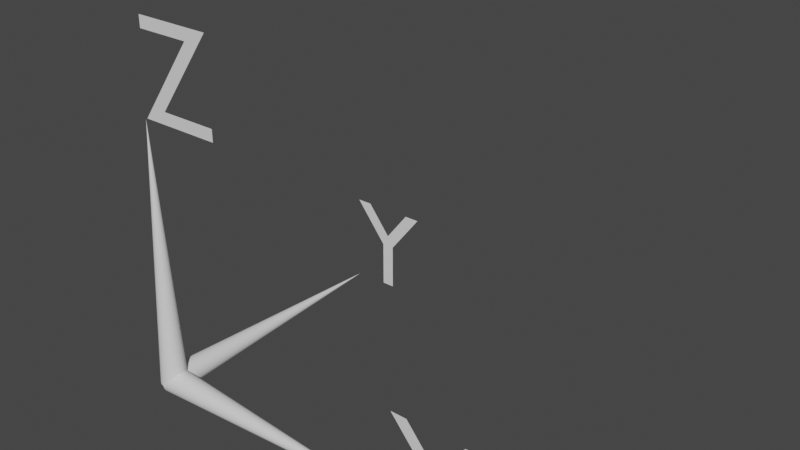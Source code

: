 # Source: XYZ.blend  (saved by Blender 3.0.42; exported with 4.5.12 LTS)
import bpy
from mathutils import Matrix  # noqa: F401  (used for matrix-valued properties, if any)

bpy.ops.wm.read_factory_settings(use_empty=True)
scene = bpy.context.scene
scene.name = 'Scene'

# ---- collections
col_collection = bpy.data.collections.new('Collection'); scene.collection.children.link(col_collection)

# ---- world
world_world = bpy.data.worlds.new('World'); scene.world = world_world
world_world.use_nodes = True; world_world.node_tree.nodes.clear()
_N = world_world.node_tree.nodes; _L = world_world.node_tree.links
n0 = _N.new('ShaderNodeOutputWorld'); n0.name = 'World Output'; n0.location = (300, 300)
n1 = _N.new('ShaderNodeBackground'); n1.name = 'Background'; n1.location = (10, 300)
n1.inputs[0].default_value = (0.05088, 0.05088, 0.05088, 1.0)
_L.new(n1.outputs[0], n0.inputs[0])
n0.is_active_output = True
world_world.color = (0.05088, 0.05088, 0.05088)
world_world.use_sun_shadow = False
world_world.sun_shadow_jitter_overblur = 0.0

# ---- meshes
me_cone_001 = bpy.data.meshes.new('Cone.001')
me_cone_001.from_pydata([(0.0, 1.0, -0.009143), (0.1951, 0.9808, -0.009143), (0.3827, 0.9239, -0.009143), (0.5556, 0.8315, -0.009143), (0.7071, 0.7071, -0.009143), (0.8315, 0.5556, -0.009143), (0.9239, 0.3827, -0.009143), (0.9808, 0.1951, -0.009143), (1.0, -4.371e-08, -0.009143), (0.9808, -0.1951, -0.009143), (0.9239, -0.3827, -0.009143), (0.8315, -0.5556, -0.009143), (0.7071, -0.7071, -0.009143), (0.5556, -0.8315, -0.009143), (0.3827, -0.9239, -0.009143), (0.1951, -0.9808, -0.009143), (-8.742e-08, -1.0, -0.009143), (-0.1951, -0.9808, -0.009143), (-0.3827, -0.9239, -0.009143), (-0.5556, -0.8315, -0.009143), (-0.7071, -0.7071, -0.009143), (-0.8315, -0.5556, -0.009143), (-0.9239, -0.3827, -0.009143), (-0.9808, -0.1951, -0.009143), (-1.0, 1.192e-08, -0.009143), (-0.9808, 0.1951, -0.009143), (-0.9239, 0.3827, -0.009143), (-0.8315, 0.5556, -0.009143), (-0.7071, 0.7071, -0.009143), (-0.5556, 0.8315, -0.009143), (-0.3827, 0.9239, -0.009143), (-0.1951, 0.9808, -0.009143), (0.0, 0.0, 1.991)], [], [(0, 32, 1), (1, 32, 2), (2, 32, 3), (3, 32, 4), (4, 32, 5), (5, 32, 6), (6, 32, 7), (7, 32, 8), (8, 32, 9), (9, 32, 10), (10, 32, 11), (11, 32, 12), (12, 32, 13), (13, 32, 14), (14, 32, 15), (15, 32, 16), (16, 32, 17), (17, 32, 18), (18, 32, 19), (19, 32, 20), (20, 32, 21), (21, 32, 22), (22, 32, 23), (23, 32, 24), (24, 32, 25), (25, 32, 26), (26, 32, 27), (27, 32, 28), (28, 32, 29), (29, 32, 30), (0, 1, 2, 3, 4, 5, 6, 7, 8, 9, 10, 11, 12, 13, 14, 15, 16, 17, 18, 19, 20, 21, 22, 23, 24, 25, 26, 27, 28, 29, 30, 31), (30, 32, 31), (31, 32, 0)])
_uv = me_cone_001.uv_layers.new(name='UVMap')
_uv.uv.foreach_set('vector', [0.25, 0.49, 0.25, 0.25, 0.2968, 0.4854, 0.2968, 0.4854, 0.25, 0.25, 0.3418, 0.4717, 0.3418, 0.4717, 0.25, 0.25, 0.3833, 0.4496, 0.3833, 0.4496, 0.25, 0.25, 0.4197, 0.4197, 0.4197, 0.4197, 0.25, 0.25, 0.4496, 0.3833, 0.4496, 0.3833, 0.25, 0.25, 0.4717, 0.3418, 0.4717, 0.3418, 0.25, 0.25, 0.4854, 0.2968, 0.4854, 0.2968, 0.25, 0.25, 0.49, 0.25, 0.49, 0.25, 0.25, 0.25, 0.4854, 0.2032, 0.4854, 0.2032, 0.25, 0.25, 0.4717, 0.1582, 0.4717, 0.1582, 0.25, 0.25, 0.4496, 0.1167, 0.4496, 0.1167, 0.25, 0.25, 0.4197, 0.08029, 0.4197, 0.08029, 0.25, 0.25, 0.3833, 0.05045, 0.3833, 0.05045, 0.25, 0.25, 0.3418, 0.02827, 0.3418, 0.02827, 0.25, 0.25, 0.2968, 0.01461, 0.2968, 0.01461, 0.25, 0.25, 0.25, 0.01, 0.25, 0.01, 0.25, 0.25, 0.2032, 0.01461, 0.2032, 0.01461, 0.25, 0.25, 0.1582, 0.02827, 0.1582, 0.02827, 0.25, 0.25, 0.1167, 0.05045, 0.1167, 0.05045, 0.25, 0.25, 0.08029, 0.08029, 0.08029, 0.08029, 0.25, 0.25, 0.05045, 0.1167, 0.05045, 0.1167, 0.25, 0.25, 0.02827, 0.1582, 0.02827, 0.1582, 0.25, 0.25, 0.01461, 0.2032, 0.01461, 0.2032, 0.25, 0.25, 0.01, 0.25, 0.01, 0.25, 0.25, 0.25, 0.01461, 0.2968, 0.01461, 0.2968, 0.25, 0.25, 0.02827, 0.3418, 0.02827, 0.3418, 0.25, 0.25, 0.05045, 0.3833, 0.05045, 0.3833, 0.25, 0.25, 0.08029, 0.4197, 0.08029, 0.4197, 0.25, 0.25, 0.1167, 0.4496, 0.1167, 0.4496, 0.25, 0.25, 0.1582, 0.4717, 0.75, 0.49, 0.7968, 0.4854, 0.8418, 0.4717, 0.8833, 0.4496, 0.9197, 0.4197, 0.9496, 0.3833, 0.9717, 0.3418, 0.9854, 0.2968, 0.99, 0.25, 0.9854, 0.2032, 0.9717, 0.1582, 0.9496, 0.1167, 0.9197, 0.08029, 0.8833, 0.05045, 0.8418, 0.02827, 0.7968, 0.01461, 0.75, 0.01, 0.7032, 0.01461, 0.6582, 0.02827, 0.6167, 0.05045, 0.5803, 0.08029, 0.5504, 0.1167, 0.5283, 0.1582, 0.5146, 0.2032, 0.51, 0.25, 0.5146, 0.2968, 0.5283, 0.3418, 0.5504, 0.3833, 0.5803, 0.4197, 0.6167, 0.4496, 0.6582, 0.4717, 0.7032, 0.4854, 0.1582, 0.4717, 0.25, 0.25, 0.2032, 0.4854, 0.2032, 0.4854, 0.25, 0.25, 0.25, 0.49])
me_cone_001.use_remesh_fix_poles = True
me_cone_001.use_remesh_preserve_attributes = False
me_cone_001.update()
me_cone_002 = bpy.data.meshes.new('Cone.002')
me_cone_002.from_pydata([(0.0, 1.0, -0.009143), (0.1951, 0.9808, -0.009143), (0.3827, 0.9239, -0.009143), (0.5556, 0.8315, -0.009143), (0.7071, 0.7071, -0.009143), (0.8315, 0.5556, -0.009143), (0.9239, 0.3827, -0.009143), (0.9808, 0.1951, -0.009143), (1.0, -4.371e-08, -0.009143), (0.9808, -0.1951, -0.009143), (0.9239, -0.3827, -0.009143), (0.8315, -0.5556, -0.009143), (0.7071, -0.7071, -0.009143), (0.5556, -0.8315, -0.009143), (0.3827, -0.9239, -0.009143), (0.1951, -0.9808, -0.009143), (-8.742e-08, -1.0, -0.009143), (-0.1951, -0.9808, -0.009143), (-0.3827, -0.9239, -0.009143), (-0.5556, -0.8315, -0.009143), (-0.7071, -0.7071, -0.009143), (-0.8315, -0.5556, -0.009143), (-0.9239, -0.3827, -0.009143), (-0.9808, -0.1951, -0.009143), (-1.0, 1.192e-08, -0.009143), (-0.9808, 0.1951, -0.009143), (-0.9239, 0.3827, -0.009143), (-0.8315, 0.5556, -0.009143), (-0.7071, 0.7071, -0.009143), (-0.5556, 0.8315, -0.009143), (-0.3827, 0.9239, -0.009143), (-0.1951, 0.9808, -0.009143), (0.0, 0.0, 1.991)], [], [(0, 32, 1), (1, 32, 2), (2, 32, 3), (3, 32, 4), (4, 32, 5), (5, 32, 6), (6, 32, 7), (7, 32, 8), (8, 32, 9), (9, 32, 10), (10, 32, 11), (11, 32, 12), (12, 32, 13), (13, 32, 14), (14, 32, 15), (15, 32, 16), (16, 32, 17), (17, 32, 18), (18, 32, 19), (19, 32, 20), (20, 32, 21), (21, 32, 22), (22, 32, 23), (23, 32, 24), (24, 32, 25), (25, 32, 26), (26, 32, 27), (27, 32, 28), (28, 32, 29), (29, 32, 30), (0, 1, 2, 3, 4, 5, 6, 7, 8, 9, 10, 11, 12, 13, 14, 15, 16, 17, 18, 19, 20, 21, 22, 23, 24, 25, 26, 27, 28, 29, 30, 31), (30, 32, 31), (31, 32, 0)])
_uv = me_cone_002.uv_layers.new(name='UVMap')
_uv.uv.foreach_set('vector', [0.25, 0.49, 0.25, 0.25, 0.2968, 0.4854, 0.2968, 0.4854, 0.25, 0.25, 0.3418, 0.4717, 0.3418, 0.4717, 0.25, 0.25, 0.3833, 0.4496, 0.3833, 0.4496, 0.25, 0.25, 0.4197, 0.4197, 0.4197, 0.4197, 0.25, 0.25, 0.4496, 0.3833, 0.4496, 0.3833, 0.25, 0.25, 0.4717, 0.3418, 0.4717, 0.3418, 0.25, 0.25, 0.4854, 0.2968, 0.4854, 0.2968, 0.25, 0.25, 0.49, 0.25, 0.49, 0.25, 0.25, 0.25, 0.4854, 0.2032, 0.4854, 0.2032, 0.25, 0.25, 0.4717, 0.1582, 0.4717, 0.1582, 0.25, 0.25, 0.4496, 0.1167, 0.4496, 0.1167, 0.25, 0.25, 0.4197, 0.08029, 0.4197, 0.08029, 0.25, 0.25, 0.3833, 0.05045, 0.3833, 0.05045, 0.25, 0.25, 0.3418, 0.02827, 0.3418, 0.02827, 0.25, 0.25, 0.2968, 0.01461, 0.2968, 0.01461, 0.25, 0.25, 0.25, 0.01, 0.25, 0.01, 0.25, 0.25, 0.2032, 0.01461, 0.2032, 0.01461, 0.25, 0.25, 0.1582, 0.02827, 0.1582, 0.02827, 0.25, 0.25, 0.1167, 0.05045, 0.1167, 0.05045, 0.25, 0.25, 0.08029, 0.08029, 0.08029, 0.08029, 0.25, 0.25, 0.05045, 0.1167, 0.05045, 0.1167, 0.25, 0.25, 0.02827, 0.1582, 0.02827, 0.1582, 0.25, 0.25, 0.01461, 0.2032, 0.01461, 0.2032, 0.25, 0.25, 0.01, 0.25, 0.01, 0.25, 0.25, 0.25, 0.01461, 0.2968, 0.01461, 0.2968, 0.25, 0.25, 0.02827, 0.3418, 0.02827, 0.3418, 0.25, 0.25, 0.05045, 0.3833, 0.05045, 0.3833, 0.25, 0.25, 0.08029, 0.4197, 0.08029, 0.4197, 0.25, 0.25, 0.1167, 0.4496, 0.1167, 0.4496, 0.25, 0.25, 0.1582, 0.4717, 0.75, 0.49, 0.7968, 0.4854, 0.8418, 0.4717, 0.8833, 0.4496, 0.9197, 0.4197, 0.9496, 0.3833, 0.9717, 0.3418, 0.9854, 0.2968, 0.99, 0.25, 0.9854, 0.2032, 0.9717, 0.1582, 0.9496, 0.1167, 0.9197, 0.08029, 0.8833, 0.05045, 0.8418, 0.02827, 0.7968, 0.01461, 0.75, 0.01, 0.7032, 0.01461, 0.6582, 0.02827, 0.6167, 0.05045, 0.5803, 0.08029, 0.5504, 0.1167, 0.5283, 0.1582, 0.5146, 0.2032, 0.51, 0.25, 0.5146, 0.2968, 0.5283, 0.3418, 0.5504, 0.3833, 0.5803, 0.4197, 0.6167, 0.4496, 0.6582, 0.4717, 0.7032, 0.4854, 0.1582, 0.4717, 0.25, 0.25, 0.2032, 0.4854, 0.2032, 0.4854, 0.25, 0.25, 0.25, 0.49])
me_cone_002.use_remesh_fix_poles = True
me_cone_002.use_remesh_preserve_attributes = False
me_cone_002.update()
me_cone_003 = bpy.data.meshes.new('Cone.003')
me_cone_003.from_pydata([(0.0, 1.0, -0.009143), (0.1951, 0.9808, -0.009143), (0.3827, 0.9239, -0.009143), (0.5556, 0.8315, -0.009143), (0.7071, 0.7071, -0.009143), (0.8315, 0.5556, -0.009143), (0.9239, 0.3827, -0.009143), (0.9808, 0.1951, -0.009143), (1.0, -4.371e-08, -0.009143), (0.9808, -0.1951, -0.009143), (0.9239, -0.3827, -0.009143), (0.8315, -0.5556, -0.009143), (0.7071, -0.7071, -0.009143), (0.5556, -0.8315, -0.009143), (0.3827, -0.9239, -0.009143), (0.1951, -0.9808, -0.009143), (-8.742e-08, -1.0, -0.009143), (-0.1951, -0.9808, -0.009143), (-0.3827, -0.9239, -0.009143), (-0.5556, -0.8315, -0.009143), (-0.7071, -0.7071, -0.009143), (-0.8315, -0.5556, -0.009143), (-0.9239, -0.3827, -0.009143), (-0.9808, -0.1951, -0.009143), (-1.0, 1.192e-08, -0.009143), (-0.9808, 0.1951, -0.009143), (-0.9239, 0.3827, -0.009143), (-0.8315, 0.5556, -0.009143), (-0.7071, 0.7071, -0.009143), (-0.5556, 0.8315, -0.009143), (-0.3827, 0.9239, -0.009143), (-0.1951, 0.9808, -0.009143), (0.0, 0.0, 1.991)], [], [(0, 32, 1), (1, 32, 2), (2, 32, 3), (3, 32, 4), (4, 32, 5), (5, 32, 6), (6, 32, 7), (7, 32, 8), (8, 32, 9), (9, 32, 10), (10, 32, 11), (11, 32, 12), (12, 32, 13), (13, 32, 14), (14, 32, 15), (15, 32, 16), (16, 32, 17), (17, 32, 18), (18, 32, 19), (19, 32, 20), (20, 32, 21), (21, 32, 22), (22, 32, 23), (23, 32, 24), (24, 32, 25), (25, 32, 26), (26, 32, 27), (27, 32, 28), (28, 32, 29), (29, 32, 30), (0, 1, 2, 3, 4, 5, 6, 7, 8, 9, 10, 11, 12, 13, 14, 15, 16, 17, 18, 19, 20, 21, 22, 23, 24, 25, 26, 27, 28, 29, 30, 31), (30, 32, 31), (31, 32, 0)])
_uv = me_cone_003.uv_layers.new(name='UVMap')
_uv.uv.foreach_set('vector', [0.25, 0.49, 0.25, 0.25, 0.2968, 0.4854, 0.2968, 0.4854, 0.25, 0.25, 0.3418, 0.4717, 0.3418, 0.4717, 0.25, 0.25, 0.3833, 0.4496, 0.3833, 0.4496, 0.25, 0.25, 0.4197, 0.4197, 0.4197, 0.4197, 0.25, 0.25, 0.4496, 0.3833, 0.4496, 0.3833, 0.25, 0.25, 0.4717, 0.3418, 0.4717, 0.3418, 0.25, 0.25, 0.4854, 0.2968, 0.4854, 0.2968, 0.25, 0.25, 0.49, 0.25, 0.49, 0.25, 0.25, 0.25, 0.4854, 0.2032, 0.4854, 0.2032, 0.25, 0.25, 0.4717, 0.1582, 0.4717, 0.1582, 0.25, 0.25, 0.4496, 0.1167, 0.4496, 0.1167, 0.25, 0.25, 0.4197, 0.08029, 0.4197, 0.08029, 0.25, 0.25, 0.3833, 0.05045, 0.3833, 0.05045, 0.25, 0.25, 0.3418, 0.02827, 0.3418, 0.02827, 0.25, 0.25, 0.2968, 0.01461, 0.2968, 0.01461, 0.25, 0.25, 0.25, 0.01, 0.25, 0.01, 0.25, 0.25, 0.2032, 0.01461, 0.2032, 0.01461, 0.25, 0.25, 0.1582, 0.02827, 0.1582, 0.02827, 0.25, 0.25, 0.1167, 0.05045, 0.1167, 0.05045, 0.25, 0.25, 0.08029, 0.08029, 0.08029, 0.08029, 0.25, 0.25, 0.05045, 0.1167, 0.05045, 0.1167, 0.25, 0.25, 0.02827, 0.1582, 0.02827, 0.1582, 0.25, 0.25, 0.01461, 0.2032, 0.01461, 0.2032, 0.25, 0.25, 0.01, 0.25, 0.01, 0.25, 0.25, 0.25, 0.01461, 0.2968, 0.01461, 0.2968, 0.25, 0.25, 0.02827, 0.3418, 0.02827, 0.3418, 0.25, 0.25, 0.05045, 0.3833, 0.05045, 0.3833, 0.25, 0.25, 0.08029, 0.4197, 0.08029, 0.4197, 0.25, 0.25, 0.1167, 0.4496, 0.1167, 0.4496, 0.25, 0.25, 0.1582, 0.4717, 0.75, 0.49, 0.7968, 0.4854, 0.8418, 0.4717, 0.8833, 0.4496, 0.9197, 0.4197, 0.9496, 0.3833, 0.9717, 0.3418, 0.9854, 0.2968, 0.99, 0.25, 0.9854, 0.2032, 0.9717, 0.1582, 0.9496, 0.1167, 0.9197, 0.08029, 0.8833, 0.05045, 0.8418, 0.02827, 0.7968, 0.01461, 0.75, 0.01, 0.7032, 0.01461, 0.6582, 0.02827, 0.6167, 0.05045, 0.5803, 0.08029, 0.5504, 0.1167, 0.5283, 0.1582, 0.5146, 0.2032, 0.51, 0.25, 0.5146, 0.2968, 0.5283, 0.3418, 0.5504, 0.3833, 0.5803, 0.4197, 0.6167, 0.4496, 0.6582, 0.4717, 0.7032, 0.4854, 0.1582, 0.4717, 0.25, 0.25, 0.2032, 0.4854, 0.2032, 0.4854, 0.25, 0.25, 0.25, 0.49])
me_cone_003.use_remesh_fix_poles = True
me_cone_003.use_remesh_preserve_attributes = False
me_cone_003.update()

# ---- curves / text
txt_x = bpy.data.curves.new('X', 'FONT')
txt_x.dimensions = '2D'
txt_x.body = 'X'
txt_y = bpy.data.curves.new('Y', 'FONT')
txt_y.dimensions = '2D'
txt_y.body = 'Y'
txt_z = bpy.data.curves.new('Z', 'FONT')
txt_z.dimensions = '2D'
txt_z.body = 'Z'

# ---- objects
ob_xcone = bpy.data.objects.new('xCone', me_cone_001)
ob_ycone = bpy.data.objects.new('yCone', me_cone_002)
ob_zcone = bpy.data.objects.new('zCone', me_cone_003)
ob_textx = bpy.data.objects.new('textX', txt_x)
ob_texty = bpy.data.objects.new('textY', txt_y)
ob_textz = bpy.data.objects.new('textZ', txt_z)

# ---- transforms, parenting, visibility, modifiers, constraints
ob_xcone.location = (0.0, 0.0, 0.0)
ob_xcone.rotation_euler = (0.0, 1.571, 0.0)
ob_xcone.scale = (0.1, 0.1, 1.0)
ob_ycone.location = (0.0, 0.0, 0.0)
ob_ycone.rotation_euler = (-1.571, 0.0, 0.0)
ob_ycone.scale = (0.1, 0.1, 1.0)
ob_zcone.location = (0.0, 0.0, 0.0)
ob_zcone.scale = (0.1, 0.1, 1.0)
ob_textx.location = (2.0, 0.0, 0.0)
ob_textx.rotation_euler = (1.571, 0.0, 0.0)
ob_texty.location = (0.0, 2.0, 0.0)
ob_texty.rotation_euler = (1.571, 0.0, 0.0)
ob_textz.location = (0.0, 0.0, 2.0)
ob_textz.rotation_euler = (1.571, 0.0, 0.0)

# ---- collection membership
col_collection.objects.link(ob_xcone)
col_collection.objects.link(ob_ycone)
col_collection.objects.link(ob_zcone)
col_collection.objects.link(ob_textx)
col_collection.objects.link(ob_texty)
col_collection.objects.link(ob_textz)

# ---- scene / render settings (as saved in the file)
scene.frame_start = 1; scene.frame_end = 250; scene.frame_set(1)
scene.render.engine = 'BLENDER_EEVEE_NEXT'
scene.cycles.sampling_pattern = 'TABULATED_SOBOL'
scene.cycles.use_light_tree = False
scene.view_settings.view_transform = 'Filmic'
bpy.context.view_layer.update()

# ---- added for rendering (the .blend has no active camera and no usable light): camera, sun
cam_auto = bpy.data.cameras.new('AutoCamera')
cam_auto.lens = 50.0
cam_auto.sensor_width = 36.0
cam_auto.clip_end = 1000.0
ob_auto_camera = bpy.data.objects.new('AutoCamera', cam_auto)
scene.collection.objects.link(ob_auto_camera)
ob_auto_camera.location = (5.44313, -4.01815, 4.6031)
ob_auto_camera.rotation_euler = (1.09748, -7.21219e-08, 0.694738)
scene.camera = ob_auto_camera
light_auto_sun = bpy.data.lights.new('AutoSun', 'SUN')
light_auto_sun.energy = 3.0
light_auto_sun.angle = 0.0523599
ob_auto_sun = bpy.data.objects.new('AutoSun', light_auto_sun)
scene.collection.objects.link(ob_auto_sun)
ob_auto_sun.rotation_euler = (0.872665, 0.174533, 0.523599)
bpy.context.view_layer.update()
